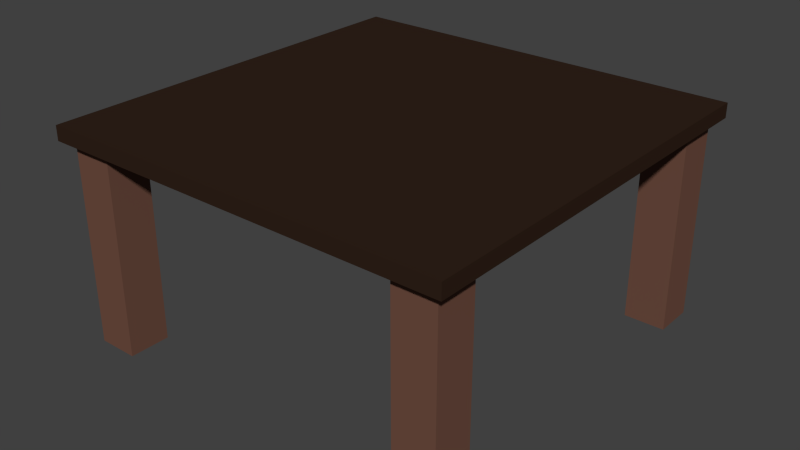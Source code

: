 # Source: table.blend  (saved by Blender 2.76.0; exported with 4.5.12 LTS)
import bpy
from mathutils import Matrix  # noqa: F401  (used for matrix-valued properties, if any)

bpy.ops.wm.read_factory_settings(use_empty=True)
scene = bpy.context.scene
scene.name = 'Scene'

# ---- collections
col_collection_1 = bpy.data.collections.new('Collection 1'); scene.collection.children.link(col_collection_1)

# ---- materials (node trees are filled in below, after node groups)
mat_table_top = bpy.data.materials.new('table_top')
mat_table_top.alpha_threshold = 0.0
mat_table_top.use_transparent_shadow = False
mat_table_top.diffuse_color = (0.03106, 0.01627, 0.01032, 1.0)
mat_table_top.roughness = 0.5
mat_table_top.line_color = (0.0, 0.0, 0.0, 1.0)
mat_leg = bpy.data.materials.new('leg')
mat_leg.alpha_threshold = 0.0
mat_leg.use_transparent_shadow = False
mat_leg.diffuse_color = (0.162, 0.07619, 0.05286, 1.0)
mat_leg.roughness = 0.5

# ---- material node trees

# ---- world
world_world = bpy.data.worlds.new('World'); scene.world = world_world
world_world.color = (0.05088, 0.05088, 0.05088)
world_world.use_sun_shadow = False
world_world.sun_shadow_jitter_overblur = 0.0
world_world.cycles.sampling_method = 'MANUAL'
world_world.cycles.sample_map_resolution = 256

# ---- meshes
me_cube = bpy.data.meshes.new('Cube')
me_cube.from_pydata([(1.0, 1.0, -1.0), (1.0, -1.0, -1.0), (-1.0, -1.0, -1.0), (-1.0, 1.0, -1.0), (1.0, 1.0, 1.0), (1.0, -1.0, 1.0), (-1.0, -1.0, 1.0), (-1.0, 1.0, 1.0)], [], [(0, 1, 2, 3), (4, 7, 6, 5), (0, 4, 5, 1), (1, 5, 6, 2), (2, 6, 7, 3), (4, 0, 3, 7)])
me_cube.materials.append(mat_table_top)
me_cube.use_remesh_preserve_volume = False
me_cube.use_remesh_preserve_attributes = False
me_cube.use_mirror_vertex_groups = False
me_cube.update()
me_cube_004 = bpy.data.meshes.new('Cube.004')
me_cube_004.from_pydata([(-1.0, -1.0, -1.0), (-1.0, -1.0, 1.0), (-1.0, 1.0, -1.0), (-1.0, 1.0, 1.0), (1.0, -1.0, -1.0), (1.0, -1.0, 1.0), (1.0, 1.0, -1.0), (1.0, 1.0, 1.0)], [], [(1, 3, 2, 0), (3, 7, 6, 2), (7, 5, 4, 6), (5, 1, 0, 4), (0, 2, 6, 4), (5, 7, 3, 1)])
me_cube_004.materials.append(mat_leg)
me_cube_004.use_remesh_preserve_volume = False
me_cube_004.use_remesh_preserve_attributes = False
me_cube_004.use_mirror_vertex_groups = False
me_cube_004.update()
me_cube_003 = bpy.data.meshes.new('Cube.003')
me_cube_003.from_pydata([(-1.0, -1.0, -1.0), (-1.0, -1.0, 1.0), (-1.0, 1.0, -1.0), (-1.0, 1.0, 1.0), (1.0, -1.0, -1.0), (1.0, -1.0, 1.0), (1.0, 1.0, -1.0), (1.0, 1.0, 1.0)], [], [(1, 3, 2, 0), (3, 7, 6, 2), (7, 5, 4, 6), (5, 1, 0, 4), (0, 2, 6, 4), (5, 7, 3, 1)])
me_cube_003.materials.append(mat_leg)
me_cube_003.use_remesh_preserve_volume = False
me_cube_003.use_remesh_preserve_attributes = False
me_cube_003.use_mirror_vertex_groups = False
me_cube_003.update()
me_cube_002 = bpy.data.meshes.new('Cube.002')
me_cube_002.from_pydata([(-1.0, -1.0, -1.0), (-1.0, -1.0, 1.0), (-1.0, 1.0, -1.0), (-1.0, 1.0, 1.0), (1.0, -1.0, -1.0), (1.0, -1.0, 1.0), (1.0, 1.0, -1.0), (1.0, 1.0, 1.0)], [], [(1, 3, 2, 0), (3, 7, 6, 2), (7, 5, 4, 6), (5, 1, 0, 4), (0, 2, 6, 4), (5, 7, 3, 1)])
me_cube_002.materials.append(mat_leg)
me_cube_002.use_remesh_preserve_volume = False
me_cube_002.use_remesh_preserve_attributes = False
me_cube_002.use_mirror_vertex_groups = False
me_cube_002.update()
me_cube_001 = bpy.data.meshes.new('Cube.001')
me_cube_001.from_pydata([(-1.0, -1.0, -1.0), (-1.0, -1.0, 1.0), (-1.0, 1.0, -1.0), (-1.0, 1.0, 1.0), (1.0, -1.0, -1.0), (1.0, -1.0, 1.0), (1.0, 1.0, -1.0), (1.0, 1.0, 1.0)], [], [(1, 3, 2, 0), (3, 7, 6, 2), (7, 5, 4, 6), (5, 1, 0, 4), (0, 2, 6, 4), (5, 7, 3, 1)])
me_cube_001.materials.append(mat_leg)
me_cube_001.use_remesh_preserve_volume = False
me_cube_001.use_remesh_preserve_attributes = False
me_cube_001.use_mirror_vertex_groups = False
me_cube_001.update()

# ---- objects
ob_table = bpy.data.objects.new('Table', me_cube)
ob_leg_4 = bpy.data.objects.new('Leg 4', me_cube_004)
ob_leg_3 = bpy.data.objects.new('Leg 3', me_cube_003)
ob_leg_2 = bpy.data.objects.new('Leg 2', me_cube_002)
ob_leg_1 = bpy.data.objects.new('Leg 1', me_cube_001)

# ---- transforms, parenting, visibility, modifiers, constraints
ob_table.location = (0.0, 0.0, 1.015)
ob_table.scale = (1.0, 1.0, 0.03542)
ob_table.lock_rotations_4d = False
ob_table.empty_display_type = 'ARROWS'
ob_table.lineart.crease_threshold = 0.0
ob_leg_4.parent = ob_table
ob_leg_4.matrix_parent_inverse = Matrix(((0.5, 0.0, 0.0, 0.0), (0.0, 0.5, 0.0, 0.0), (0.0, 0.0, 14.11, 0.0), (0.0, 0.0, 0.0, 1.0)))
ob_leg_4.location = (-1.7, 1.7, -1.03)
ob_leg_4.scale = (0.2, 0.2, 1.0)
ob_leg_4.lineart.crease_threshold = 0.0
ob_leg_3.parent = ob_table
ob_leg_3.matrix_parent_inverse = Matrix(((0.5, 0.0, 0.0, 0.0), (0.0, 0.5, 0.0, 0.0), (0.0, 0.0, 14.11, 0.0), (0.0, 0.0, 0.0, 1.0)))
ob_leg_3.location = (1.7, 1.7, -1.03)
ob_leg_3.scale = (0.2, 0.2, 1.0)
ob_leg_3.lineart.crease_threshold = 0.0
ob_leg_2.parent = ob_table
ob_leg_2.matrix_parent_inverse = Matrix(((0.5, 0.0, 0.0, 0.0), (0.0, 0.5, 0.0, 0.0), (0.0, 0.0, 14.11, 0.0), (0.0, 0.0, 0.0, 1.0)))
ob_leg_2.location = (1.7, -1.7, -1.03)
ob_leg_2.scale = (0.2, 0.2, 1.0)
ob_leg_2.lineart.crease_threshold = 0.0
ob_leg_1.parent = ob_table
ob_leg_1.matrix_parent_inverse = Matrix(((0.5, 0.0, 0.0, 0.0), (0.0, 0.5, 0.0, 0.0), (0.0, 0.0, 14.11, 0.0), (0.0, 0.0, 0.0, 1.0)))
ob_leg_1.location = (-1.7, -1.7, -1.03)
ob_leg_1.scale = (0.2, 0.2, 1.0)
ob_leg_1.lineart.crease_threshold = 0.0

# ---- collection membership
col_collection_1.objects.link(ob_table)
col_collection_1.objects.link(ob_leg_4)
col_collection_1.objects.link(ob_leg_3)
col_collection_1.objects.link(ob_leg_2)
col_collection_1.objects.link(ob_leg_1)

# ---- scene / render settings (as saved in the file)
scene.frame_start = 1; scene.frame_end = 250; scene.frame_set(1)
scene.render.engine = 'BLENDER_EEVEE_NEXT'
scene.render.resolution_percentage = 50
scene.render.dither_intensity = 0.0
scene.cycles.use_denoising = False
scene.cycles.samples = 10
scene.cycles.sampling_pattern = 'TABULATED_SOBOL'
scene.cycles.light_sampling_threshold = 0.0
scene.cycles.use_adaptive_sampling = False
scene.cycles.use_light_tree = False
scene.cycles.blur_glossy = 0.0
scene.cycles.pixel_filter_type = 'GAUSSIAN'
scene.cycles.sample_clamp_indirect = 0.0
scene.view_settings.view_transform = 'Standard'
bpy.context.view_layer.update()

# ---- added for rendering (the .blend has no active camera and no usable light): camera, sun
cam_auto = bpy.data.cameras.new('AutoCamera')
cam_auto.lens = 50.0
cam_auto.sensor_width = 36.0
cam_auto.clip_end = 1000.0
ob_auto_camera = bpy.data.objects.new('AutoCamera', cam_auto)
scene.collection.objects.link(ob_auto_camera)
ob_auto_camera.location = (2.79157, -3.34989, 2.75847)
ob_auto_camera.rotation_euler = (1.09748, -7.21219e-08, 0.694738)
scene.camera = ob_auto_camera
light_auto_sun = bpy.data.lights.new('AutoSun', 'SUN')
light_auto_sun.energy = 3.0
light_auto_sun.angle = 0.0523599
ob_auto_sun = bpy.data.objects.new('AutoSun', light_auto_sun)
scene.collection.objects.link(ob_auto_sun)
ob_auto_sun.rotation_euler = (0.872665, 0.174533, 0.523599)
bpy.context.view_layer.update()

